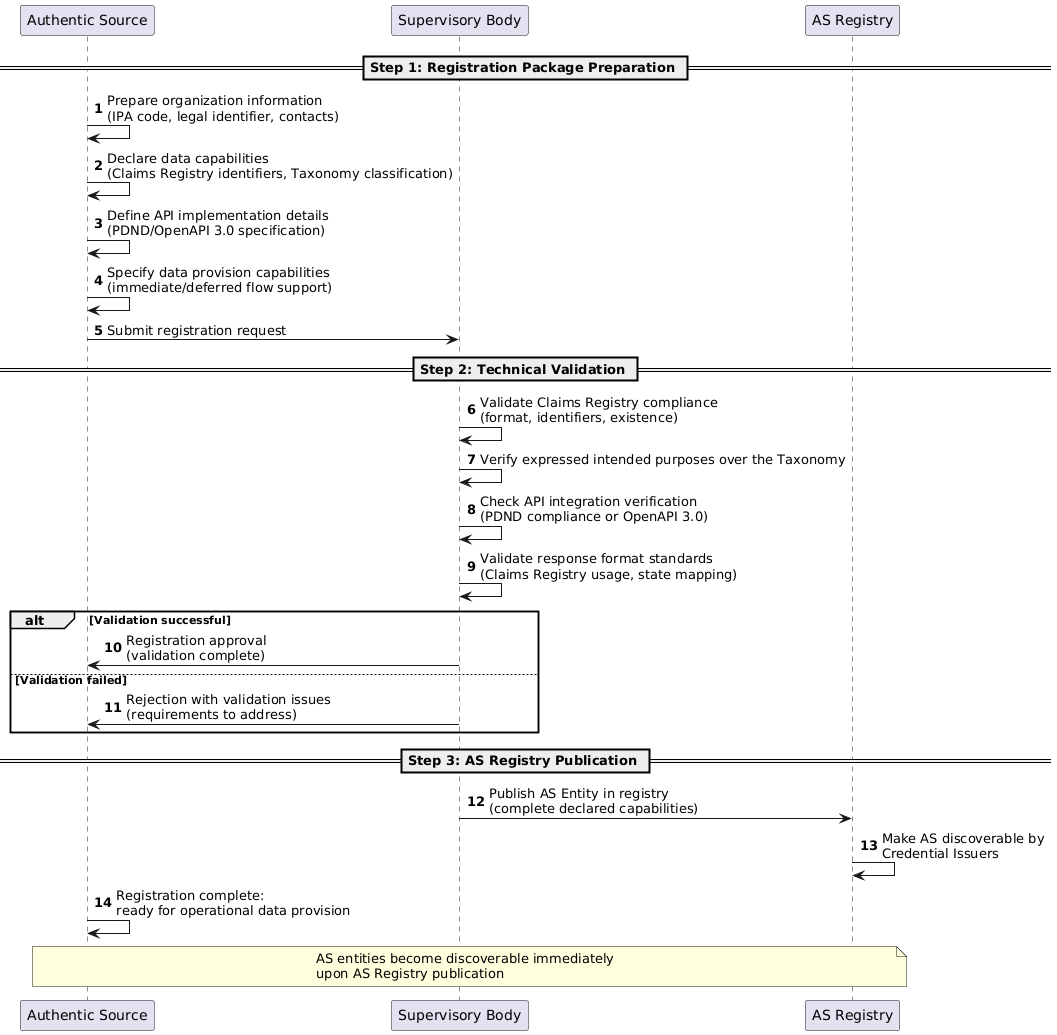

The diagram above was rendered by PlantUML. Its source (embedded in the PNG):
@startuml Authentic Source Registration Process
autonumber

participant "Authentic Source" as as
participant "Supervisory Body" as sb
participant "AS Registry" as reg

== Step 1: Registration Package Preparation ==

as -> as: Prepare organization information\n(IPA code, legal identifier, contacts)
as -> as: Declare data capabilities\n(Claims Registry identifiers, Taxonomy classification)
as -> as: Define API implementation details\n(PDND/OpenAPI 3.0 specification)
as -> as: Specify data provision capabilities\n(immediate/deferred flow support)
as -> sb: Submit registration request

== Step 2: Technical Validation ==

sb -> sb: Validate Claims Registry compliance\n(format, identifiers, existence)
sb -> sb: Verify expressed intended purposes over the Taxonomy
sb -> sb: Check API integration verification\n(PDND compliance or OpenAPI 3.0)
sb -> sb: Validate response format standards\n(Claims Registry usage, state mapping)

alt Validation successful
    sb -> as: Registration approval\n(validation complete)
else Validation failed
    sb -> as: Rejection with validation issues\n(requirements to address)
end

== Step 3: AS Registry Publication ==

sb -> reg: Publish AS Entity in registry\n(complete declared capabilities)
reg -> reg: Make AS discoverable by\nCredential Issuers
as -> as: Registration complete:\nready for operational data provision

note over as,reg: AS entities become discoverable immediately\nupon AS Registry publication

@enduml